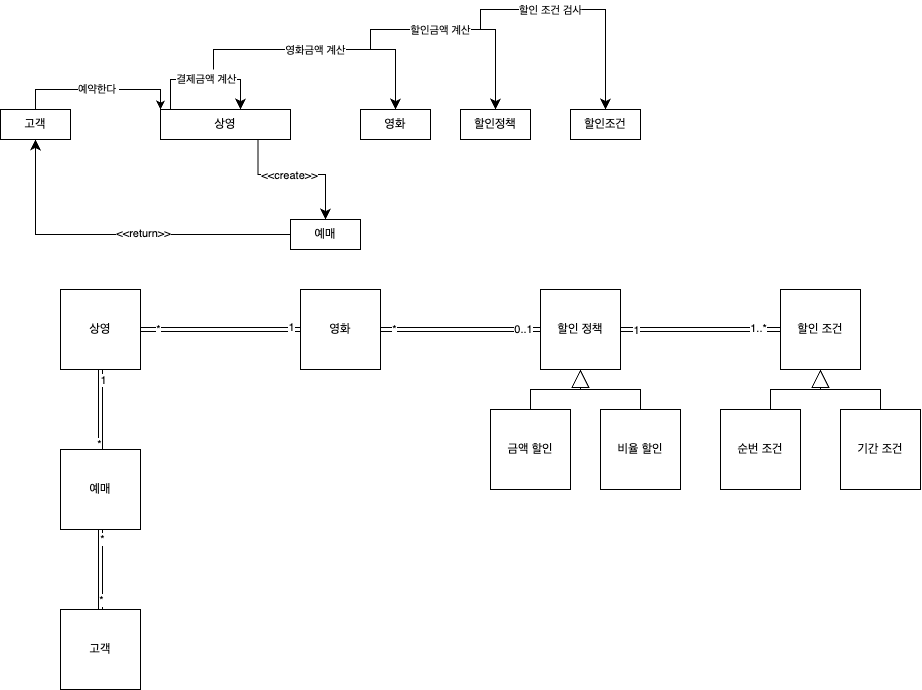

The diagram above was exported from draw.io. Its source (the exported page's mxGraphModel, read from the mxfile embedded in the PNG):
<mxGraphModel dx="1121" dy="565" grid="1" gridSize="10" guides="1" tooltips="1" connect="1" arrows="1" fold="1" page="1" pageScale="1" pageWidth="827" pageHeight="1169" math="0" shadow="0">
  <root>
    <mxCell id="WIyWlLk6GJQsqaUBKTNV-0" />
    <mxCell id="WIyWlLk6GJQsqaUBKTNV-1" parent="WIyWlLk6GJQsqaUBKTNV-0" />
    <mxCell id="NnssjNYG1supPWMrLvgP-11" value="예약한다&amp;nbsp;" style="edgeStyle=orthogonalEdgeStyle;rounded=0;orthogonalLoop=1;jettySize=auto;html=1;exitX=0.5;exitY=0;exitDx=0;exitDy=0;entryX=0;entryY=0;entryDx=0;entryDy=0;" edge="1" parent="WIyWlLk6GJQsqaUBKTNV-1" source="NnssjNYG1supPWMrLvgP-1" target="NnssjNYG1supPWMrLvgP-4">
      <mxGeometry x="0.0007" relative="1" as="geometry">
        <mxPoint as="offset" />
      </mxGeometry>
    </mxCell>
    <mxCell id="NnssjNYG1supPWMrLvgP-1" value="고객" style="rounded=0;whiteSpace=wrap;html=1;" vertex="1" parent="WIyWlLk6GJQsqaUBKTNV-1">
      <mxGeometry x="40" y="220" width="70" height="30" as="geometry" />
    </mxCell>
    <mxCell id="NnssjNYG1supPWMrLvgP-4" value="상영" style="rounded=0;whiteSpace=wrap;html=1;" vertex="1" parent="WIyWlLk6GJQsqaUBKTNV-1">
      <mxGeometry x="200" y="220" width="130" height="30" as="geometry" />
    </mxCell>
    <mxCell id="NnssjNYG1supPWMrLvgP-5" value="영화" style="rounded=0;whiteSpace=wrap;html=1;" vertex="1" parent="WIyWlLk6GJQsqaUBKTNV-1">
      <mxGeometry x="400" y="220" width="70" height="30" as="geometry" />
    </mxCell>
    <mxCell id="NnssjNYG1supPWMrLvgP-6" value="할인정책" style="rounded=0;whiteSpace=wrap;html=1;" vertex="1" parent="WIyWlLk6GJQsqaUBKTNV-1">
      <mxGeometry x="500" y="220" width="70" height="30" as="geometry" />
    </mxCell>
    <mxCell id="NnssjNYG1supPWMrLvgP-7" value="할인조건" style="rounded=0;whiteSpace=wrap;html=1;" vertex="1" parent="WIyWlLk6GJQsqaUBKTNV-1">
      <mxGeometry x="610" y="220" width="70" height="30" as="geometry" />
    </mxCell>
    <mxCell id="NnssjNYG1supPWMrLvgP-8" value="예매" style="rounded=0;whiteSpace=wrap;html=1;" vertex="1" parent="WIyWlLk6GJQsqaUBKTNV-1">
      <mxGeometry x="330" y="330" width="70" height="30" as="geometry" />
    </mxCell>
    <mxCell id="NnssjNYG1supPWMrLvgP-13" value="" style="edgeStyle=elbowEdgeStyle;elbow=vertical;endArrow=classic;html=1;curved=0;rounded=0;endSize=8;startSize=8;" edge="1" parent="WIyWlLk6GJQsqaUBKTNV-1">
      <mxGeometry width="50" height="50" relative="1" as="geometry">
        <mxPoint x="210" y="220" as="sourcePoint" />
        <mxPoint x="280" y="220" as="targetPoint" />
        <Array as="points">
          <mxPoint x="250" y="190" />
        </Array>
      </mxGeometry>
    </mxCell>
    <mxCell id="NnssjNYG1supPWMrLvgP-17" value="결제금액 계산" style="edgeLabel;html=1;align=center;verticalAlign=middle;resizable=0;points=[];" vertex="1" connectable="0" parent="NnssjNYG1supPWMrLvgP-13">
      <mxGeometry x="-0.086" relative="1" as="geometry">
        <mxPoint x="6" as="offset" />
      </mxGeometry>
    </mxCell>
    <mxCell id="NnssjNYG1supPWMrLvgP-19" value="" style="edgeStyle=elbowEdgeStyle;elbow=vertical;endArrow=classic;html=1;curved=0;rounded=0;endSize=8;startSize=8;entryX=0.5;entryY=0;entryDx=0;entryDy=0;" edge="1" parent="WIyWlLk6GJQsqaUBKTNV-1" target="NnssjNYG1supPWMrLvgP-5">
      <mxGeometry width="50" height="50" relative="1" as="geometry">
        <mxPoint x="253" y="180" as="sourcePoint" />
        <mxPoint x="410" y="200" as="targetPoint" />
        <Array as="points">
          <mxPoint x="320" y="160" />
        </Array>
      </mxGeometry>
    </mxCell>
    <mxCell id="NnssjNYG1supPWMrLvgP-20" value="영화금액 계산" style="edgeLabel;html=1;align=center;verticalAlign=middle;resizable=0;points=[];" vertex="1" connectable="0" parent="NnssjNYG1supPWMrLvgP-19">
      <mxGeometry x="-0.2901" y="-1" relative="1" as="geometry">
        <mxPoint x="29" as="offset" />
      </mxGeometry>
    </mxCell>
    <mxCell id="NnssjNYG1supPWMrLvgP-21" value="" style="edgeStyle=elbowEdgeStyle;elbow=vertical;endArrow=classic;html=1;curved=0;rounded=0;endSize=8;startSize=8;" edge="1" parent="WIyWlLk6GJQsqaUBKTNV-1" target="NnssjNYG1supPWMrLvgP-6">
      <mxGeometry width="50" height="50" relative="1" as="geometry">
        <mxPoint x="410" y="160" as="sourcePoint" />
        <mxPoint x="445" y="230" as="targetPoint" />
        <Array as="points">
          <mxPoint x="470" y="140" />
        </Array>
      </mxGeometry>
    </mxCell>
    <mxCell id="NnssjNYG1supPWMrLvgP-22" value="할인금액 계산" style="edgeLabel;html=1;align=center;verticalAlign=middle;resizable=0;points=[];" vertex="1" connectable="0" parent="NnssjNYG1supPWMrLvgP-21">
      <mxGeometry x="-0.2901" y="-1" relative="1" as="geometry">
        <mxPoint x="10" as="offset" />
      </mxGeometry>
    </mxCell>
    <mxCell id="NnssjNYG1supPWMrLvgP-23" value="" style="edgeStyle=elbowEdgeStyle;elbow=vertical;endArrow=classic;html=1;curved=0;rounded=0;endSize=8;startSize=8;" edge="1" parent="WIyWlLk6GJQsqaUBKTNV-1" target="NnssjNYG1supPWMrLvgP-7">
      <mxGeometry width="50" height="50" relative="1" as="geometry">
        <mxPoint x="520" y="140" as="sourcePoint" />
        <mxPoint x="545" y="230" as="targetPoint" />
        <Array as="points">
          <mxPoint x="580" y="120" />
        </Array>
      </mxGeometry>
    </mxCell>
    <mxCell id="NnssjNYG1supPWMrLvgP-24" value="할인 조건 검사" style="edgeLabel;html=1;align=center;verticalAlign=middle;resizable=0;points=[];" vertex="1" connectable="0" parent="NnssjNYG1supPWMrLvgP-23">
      <mxGeometry x="-0.2901" y="-1" relative="1" as="geometry">
        <mxPoint x="3" as="offset" />
      </mxGeometry>
    </mxCell>
    <mxCell id="NnssjNYG1supPWMrLvgP-25" value="" style="edgeStyle=elbowEdgeStyle;elbow=vertical;endArrow=classic;html=1;curved=0;rounded=0;endSize=8;startSize=8;exitX=0.75;exitY=1;exitDx=0;exitDy=0;" edge="1" parent="WIyWlLk6GJQsqaUBKTNV-1" source="NnssjNYG1supPWMrLvgP-4" target="NnssjNYG1supPWMrLvgP-8">
      <mxGeometry width="50" height="50" relative="1" as="geometry">
        <mxPoint x="282" y="252" as="sourcePoint" />
        <mxPoint x="442" y="345" as="targetPoint" />
        <Array as="points">
          <mxPoint x="327" y="285" />
        </Array>
      </mxGeometry>
    </mxCell>
    <mxCell id="NnssjNYG1supPWMrLvgP-26" value="&amp;lt;&amp;lt;create&amp;gt;&amp;gt;" style="edgeLabel;html=1;align=center;verticalAlign=middle;resizable=0;points=[];" vertex="1" connectable="0" parent="NnssjNYG1supPWMrLvgP-25">
      <mxGeometry x="-0.2901" y="-1" relative="1" as="geometry">
        <mxPoint x="14" as="offset" />
      </mxGeometry>
    </mxCell>
    <mxCell id="NnssjNYG1supPWMrLvgP-27" value="" style="edgeStyle=elbowEdgeStyle;elbow=vertical;endArrow=classic;html=1;curved=0;rounded=0;endSize=8;startSize=8;entryX=0.5;entryY=1;entryDx=0;entryDy=0;exitX=0;exitY=0.5;exitDx=0;exitDy=0;" edge="1" parent="WIyWlLk6GJQsqaUBKTNV-1" source="NnssjNYG1supPWMrLvgP-8" target="NnssjNYG1supPWMrLvgP-1">
      <mxGeometry width="50" height="50" relative="1" as="geometry">
        <mxPoint x="270" y="360" as="sourcePoint" />
        <mxPoint x="375" y="340" as="targetPoint" />
        <Array as="points">
          <mxPoint x="200" y="345" />
        </Array>
      </mxGeometry>
    </mxCell>
    <mxCell id="NnssjNYG1supPWMrLvgP-28" value="&amp;lt;&amp;lt;return&amp;gt;&amp;gt;" style="edgeLabel;html=1;align=center;verticalAlign=middle;resizable=0;points=[];" vertex="1" connectable="0" parent="NnssjNYG1supPWMrLvgP-27">
      <mxGeometry x="-0.2901" y="-1" relative="1" as="geometry">
        <mxPoint x="-23" as="offset" />
      </mxGeometry>
    </mxCell>
    <mxCell id="NnssjNYG1supPWMrLvgP-29" value="" style="rounded=0;orthogonalLoop=1;jettySize=auto;html=1;shape=link;strokeColor=default;elbow=vertical;shadow=0;" edge="1" parent="WIyWlLk6GJQsqaUBKTNV-1" source="NnssjNYG1supPWMrLvgP-32" target="NnssjNYG1supPWMrLvgP-36">
      <mxGeometry relative="1" as="geometry" />
    </mxCell>
    <mxCell id="NnssjNYG1supPWMrLvgP-30" value="*" style="edgeLabel;html=1;align=center;verticalAlign=middle;resizable=0;points=[];" vertex="1" connectable="0" parent="NnssjNYG1supPWMrLvgP-29">
      <mxGeometry x="0.7596" y="-2" relative="1" as="geometry">
        <mxPoint as="offset" />
      </mxGeometry>
    </mxCell>
    <mxCell id="NnssjNYG1supPWMrLvgP-31" value="*" style="edgeLabel;html=1;align=center;verticalAlign=middle;resizable=0;points=[];" vertex="1" connectable="0" parent="NnssjNYG1supPWMrLvgP-29">
      <mxGeometry x="-0.7596" y="-1" relative="1" as="geometry">
        <mxPoint as="offset" />
      </mxGeometry>
    </mxCell>
    <mxCell id="NnssjNYG1supPWMrLvgP-32" value="고객" style="whiteSpace=wrap;html=1;aspect=fixed;" vertex="1" parent="WIyWlLk6GJQsqaUBKTNV-1">
      <mxGeometry x="100" y="720" width="80" height="80" as="geometry" />
    </mxCell>
    <mxCell id="NnssjNYG1supPWMrLvgP-33" value="" style="edgeStyle=orthogonalEdgeStyle;rounded=0;orthogonalLoop=1;jettySize=auto;html=1;shape=link;" edge="1" parent="WIyWlLk6GJQsqaUBKTNV-1" source="NnssjNYG1supPWMrLvgP-36" target="NnssjNYG1supPWMrLvgP-40">
      <mxGeometry relative="1" as="geometry" />
    </mxCell>
    <mxCell id="NnssjNYG1supPWMrLvgP-34" value="1" style="edgeLabel;html=1;align=center;verticalAlign=middle;resizable=0;points=[];" vertex="1" connectable="0" parent="NnssjNYG1supPWMrLvgP-33">
      <mxGeometry x="0.7404" y="-3" relative="1" as="geometry">
        <mxPoint as="offset" />
      </mxGeometry>
    </mxCell>
    <mxCell id="NnssjNYG1supPWMrLvgP-35" value="*" style="edgeLabel;html=1;align=center;verticalAlign=middle;resizable=0;points=[];" vertex="1" connectable="0" parent="NnssjNYG1supPWMrLvgP-33">
      <mxGeometry x="-0.875" y="1" relative="1" as="geometry">
        <mxPoint as="offset" />
      </mxGeometry>
    </mxCell>
    <mxCell id="NnssjNYG1supPWMrLvgP-36" value="예매" style="whiteSpace=wrap;html=1;aspect=fixed;" vertex="1" parent="WIyWlLk6GJQsqaUBKTNV-1">
      <mxGeometry x="100" y="560" width="80" height="80" as="geometry" />
    </mxCell>
    <mxCell id="NnssjNYG1supPWMrLvgP-37" style="edgeStyle=orthogonalEdgeStyle;rounded=0;orthogonalLoop=1;jettySize=auto;html=1;exitX=1;exitY=0.5;exitDx=0;exitDy=0;shape=link;" edge="1" parent="WIyWlLk6GJQsqaUBKTNV-1" source="NnssjNYG1supPWMrLvgP-40" target="NnssjNYG1supPWMrLvgP-44">
      <mxGeometry relative="1" as="geometry" />
    </mxCell>
    <mxCell id="NnssjNYG1supPWMrLvgP-38" value="*" style="edgeLabel;html=1;align=center;verticalAlign=middle;resizable=0;points=[];" vertex="1" connectable="0" parent="NnssjNYG1supPWMrLvgP-37">
      <mxGeometry x="-0.7837" relative="1" as="geometry">
        <mxPoint as="offset" />
      </mxGeometry>
    </mxCell>
    <mxCell id="NnssjNYG1supPWMrLvgP-39" value="1" style="edgeLabel;html=1;align=center;verticalAlign=middle;resizable=0;points=[];" vertex="1" connectable="0" parent="NnssjNYG1supPWMrLvgP-37">
      <mxGeometry x="0.8798" y="2" relative="1" as="geometry">
        <mxPoint as="offset" />
      </mxGeometry>
    </mxCell>
    <mxCell id="NnssjNYG1supPWMrLvgP-40" value="상영" style="whiteSpace=wrap;html=1;aspect=fixed;" vertex="1" parent="WIyWlLk6GJQsqaUBKTNV-1">
      <mxGeometry x="100" y="400" width="80" height="80" as="geometry" />
    </mxCell>
    <mxCell id="NnssjNYG1supPWMrLvgP-41" style="edgeStyle=orthogonalEdgeStyle;rounded=0;orthogonalLoop=1;jettySize=auto;html=1;exitX=1;exitY=0.5;exitDx=0;exitDy=0;entryX=0;entryY=0.5;entryDx=0;entryDy=0;shape=link;" edge="1" parent="WIyWlLk6GJQsqaUBKTNV-1" source="NnssjNYG1supPWMrLvgP-44" target="NnssjNYG1supPWMrLvgP-45">
      <mxGeometry relative="1" as="geometry" />
    </mxCell>
    <mxCell id="NnssjNYG1supPWMrLvgP-42" value="*" style="edgeLabel;html=1;align=center;verticalAlign=middle;resizable=0;points=[];" vertex="1" connectable="0" parent="NnssjNYG1supPWMrLvgP-41">
      <mxGeometry x="-0.8221" relative="1" as="geometry">
        <mxPoint as="offset" />
      </mxGeometry>
    </mxCell>
    <mxCell id="NnssjNYG1supPWMrLvgP-43" value="0..1" style="edgeLabel;html=1;align=center;verticalAlign=middle;resizable=0;points=[];" vertex="1" connectable="0" parent="NnssjNYG1supPWMrLvgP-41">
      <mxGeometry x="0.7837" relative="1" as="geometry">
        <mxPoint as="offset" />
      </mxGeometry>
    </mxCell>
    <mxCell id="NnssjNYG1supPWMrLvgP-44" value="영화" style="whiteSpace=wrap;html=1;aspect=fixed;" vertex="1" parent="WIyWlLk6GJQsqaUBKTNV-1">
      <mxGeometry x="340" y="400" width="80" height="80" as="geometry" />
    </mxCell>
    <mxCell id="NnssjNYG1supPWMrLvgP-45" value="할인 정책" style="whiteSpace=wrap;html=1;aspect=fixed;" vertex="1" parent="WIyWlLk6GJQsqaUBKTNV-1">
      <mxGeometry x="580" y="400" width="80" height="80" as="geometry" />
    </mxCell>
    <mxCell id="NnssjNYG1supPWMrLvgP-46" value="할인 조건" style="whiteSpace=wrap;html=1;aspect=fixed;" vertex="1" parent="WIyWlLk6GJQsqaUBKTNV-1">
      <mxGeometry x="820" y="400" width="80" height="80" as="geometry" />
    </mxCell>
    <mxCell id="NnssjNYG1supPWMrLvgP-47" value="금액 할인" style="whiteSpace=wrap;html=1;aspect=fixed;" vertex="1" parent="WIyWlLk6GJQsqaUBKTNV-1">
      <mxGeometry x="530" y="520" width="80" height="80" as="geometry" />
    </mxCell>
    <mxCell id="NnssjNYG1supPWMrLvgP-48" value="비율 할인" style="whiteSpace=wrap;html=1;aspect=fixed;" vertex="1" parent="WIyWlLk6GJQsqaUBKTNV-1">
      <mxGeometry x="640" y="520" width="80" height="80" as="geometry" />
    </mxCell>
    <mxCell id="NnssjNYG1supPWMrLvgP-49" value="순번 조건" style="whiteSpace=wrap;html=1;aspect=fixed;" vertex="1" parent="WIyWlLk6GJQsqaUBKTNV-1">
      <mxGeometry x="760" y="520" width="80" height="80" as="geometry" />
    </mxCell>
    <mxCell id="NnssjNYG1supPWMrLvgP-50" value="기간 조건" style="whiteSpace=wrap;html=1;aspect=fixed;" vertex="1" parent="WIyWlLk6GJQsqaUBKTNV-1">
      <mxGeometry x="880" y="520" width="80" height="80" as="geometry" />
    </mxCell>
    <mxCell id="NnssjNYG1supPWMrLvgP-51" style="edgeStyle=orthogonalEdgeStyle;rounded=0;orthogonalLoop=1;jettySize=auto;html=1;exitX=1;exitY=0.5;exitDx=0;exitDy=0;entryX=0;entryY=0.5;entryDx=0;entryDy=0;shape=link;" edge="1" parent="WIyWlLk6GJQsqaUBKTNV-1" source="NnssjNYG1supPWMrLvgP-45" target="NnssjNYG1supPWMrLvgP-46">
      <mxGeometry relative="1" as="geometry" />
    </mxCell>
    <mxCell id="NnssjNYG1supPWMrLvgP-52" value="1" style="edgeLabel;html=1;align=center;verticalAlign=middle;resizable=0;points=[];" vertex="1" connectable="0" parent="NnssjNYG1supPWMrLvgP-51">
      <mxGeometry x="-0.8029" y="-1" relative="1" as="geometry">
        <mxPoint as="offset" />
      </mxGeometry>
    </mxCell>
    <mxCell id="NnssjNYG1supPWMrLvgP-53" value="1..*" style="edgeLabel;html=1;align=center;verticalAlign=middle;resizable=0;points=[];" vertex="1" connectable="0" parent="NnssjNYG1supPWMrLvgP-51">
      <mxGeometry x="0.7163" y="1" relative="1" as="geometry">
        <mxPoint as="offset" />
      </mxGeometry>
    </mxCell>
    <mxCell id="NnssjNYG1supPWMrLvgP-54" value="" style="endArrow=block;endSize=16;endFill=0;html=1;rounded=0;entryX=0.5;entryY=1;entryDx=0;entryDy=0;exitX=0.5;exitY=0;exitDx=0;exitDy=0;" edge="1" parent="WIyWlLk6GJQsqaUBKTNV-1" source="NnssjNYG1supPWMrLvgP-47" target="NnssjNYG1supPWMrLvgP-45">
      <mxGeometry width="160" relative="1" as="geometry">
        <mxPoint x="390" y="810" as="sourcePoint" />
        <mxPoint x="550" y="810" as="targetPoint" />
        <Array as="points">
          <mxPoint x="570" y="500" />
          <mxPoint x="620" y="500" />
        </Array>
      </mxGeometry>
    </mxCell>
    <mxCell id="NnssjNYG1supPWMrLvgP-55" value="" style="endArrow=block;endSize=16;endFill=0;html=1;rounded=0;exitX=0.5;exitY=0;exitDx=0;exitDy=0;" edge="1" parent="WIyWlLk6GJQsqaUBKTNV-1" source="NnssjNYG1supPWMrLvgP-48">
      <mxGeometry width="160" relative="1" as="geometry">
        <mxPoint x="580" y="530" as="sourcePoint" />
        <mxPoint x="620" y="480" as="targetPoint" />
        <Array as="points">
          <mxPoint x="680" y="500" />
          <mxPoint x="620" y="500" />
        </Array>
      </mxGeometry>
    </mxCell>
    <mxCell id="NnssjNYG1supPWMrLvgP-56" value="" style="endArrow=block;endSize=16;endFill=0;html=1;rounded=0;entryX=0.5;entryY=1;entryDx=0;entryDy=0;exitX=0.5;exitY=0;exitDx=0;exitDy=0;" edge="1" parent="WIyWlLk6GJQsqaUBKTNV-1">
      <mxGeometry width="160" relative="1" as="geometry">
        <mxPoint x="810" y="520" as="sourcePoint" />
        <mxPoint x="860" y="480" as="targetPoint" />
        <Array as="points">
          <mxPoint x="810" y="500" />
          <mxPoint x="860" y="500" />
        </Array>
      </mxGeometry>
    </mxCell>
    <mxCell id="NnssjNYG1supPWMrLvgP-57" value="" style="endArrow=block;endSize=16;endFill=0;html=1;rounded=0;exitX=0.5;exitY=0;exitDx=0;exitDy=0;" edge="1" parent="WIyWlLk6GJQsqaUBKTNV-1">
      <mxGeometry width="160" relative="1" as="geometry">
        <mxPoint x="920" y="520" as="sourcePoint" />
        <mxPoint x="860" y="480" as="targetPoint" />
        <Array as="points">
          <mxPoint x="920" y="500" />
          <mxPoint x="860" y="500" />
        </Array>
      </mxGeometry>
    </mxCell>
  </root>
</mxGraphModel>